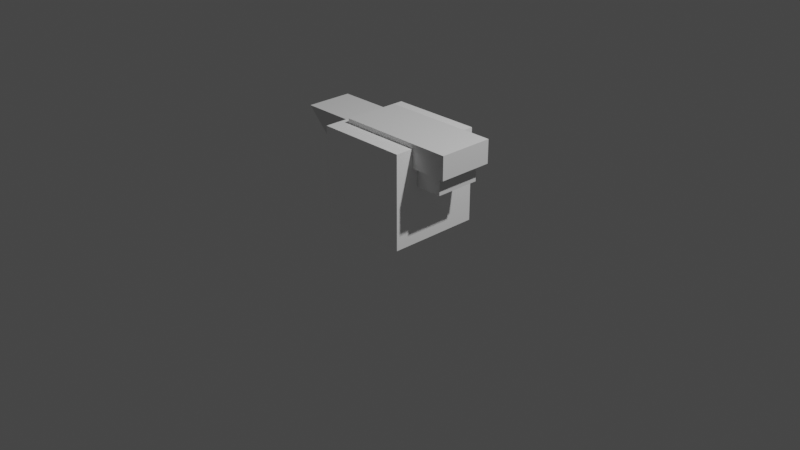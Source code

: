# Source: untitled.blend  (saved by Blender 3.3.6; exported with 4.5.12 LTS)
import bpy
from mathutils import Matrix  # noqa: F401  (used for matrix-valued properties, if any)

bpy.ops.wm.read_factory_settings(use_empty=True)
scene = bpy.context.scene
scene.name = 'Scene'

# ---- collections
col_collection = bpy.data.collections.new('Collection'); scene.collection.children.link(col_collection)

# ---- materials (node trees are filled in below, after node groups)
mat_material = bpy.data.materials.new('Material')
mat_material.alpha_threshold = 0.0
mat_material.use_transparent_shadow = False
mat_material.roughness = 0.5
mat_material.line_color = (0.0, 0.0, 0.0, 1.0)

# ---- material node trees
mat_material.use_nodes = True; mat_material.node_tree.nodes.clear()
_N = mat_material.node_tree.nodes; _L = mat_material.node_tree.links
n0 = _N.new('ShaderNodeOutputMaterial'); n0.name = 'Material Output'; n0.location = (300, 300)
n1 = _N.new('ShaderNodeBsdfPrincipled'); n1.name = 'Principled BSDF'; n1.location = (10, 300)
n1.distribution = 'GGX'
n1.subsurface_method = 'RANDOM_WALK_SKIN'
n1.inputs[0].default_value = (1.0, 1.0, 1.0, 1.0)
n1.inputs[3].default_value = 1.45
n1.inputs[27].default_value = (0.0, 0.0, 0.0, 1.0)
n1.inputs[28].default_value = 1.0
_L.new(n1.outputs[0], n0.inputs[0])
n0.is_active_output = True

# ---- world
world_world = bpy.data.worlds.new('World'); scene.world = world_world
world_world.use_nodes = True; world_world.node_tree.nodes.clear()
_N = world_world.node_tree.nodes; _L = world_world.node_tree.links
n0 = _N.new('ShaderNodeOutputWorld'); n0.name = 'World Output'; n0.location = (300, 300)
n1 = _N.new('ShaderNodeBackground'); n1.name = 'Background'; n1.location = (10, 300)
n1.inputs[0].default_value = (0.05088, 0.05088, 0.05088, 1.0)
_L.new(n1.outputs[0], n0.inputs[0])
n0.is_active_output = True
world_world.color = (0.05088, 0.05088, 0.05088)
world_world.use_sun_shadow = False
world_world.sun_shadow_jitter_overblur = 0.0

# ---- cameras
cam_camera = bpy.data.cameras.new('Camera')
cam_camera.clip_end = 100.0
cam_camera.ortho_scale = 7.314

# ---- lights
light_light = bpy.data.lights.new('Light', 'POINT')
light_light.transmission_factor = 0.0
light_light.energy = 1000.0
light_light.shadow_soft_size = 0.1
light_light.shadow_maximum_resolution = 0.006
light_light.use_absolute_resolution = True

# ---- meshes
me_cube = bpy.data.meshes.new('Cube')
me_cube.from_pydata([(-0.5, -0.5, -0.9923), (-0.5, -0.5, 0.007677), (-0.5, 0.5, -0.9923), (-0.5, 0.5, 0.007677), (0.5, -0.5, -0.9923), (0.5, -0.5, 0.007677), (0.5, 0.5, -0.9923), (0.5, 0.5, 0.007677)], [], [(0, 1, 3, 2), (2, 3, 7, 6), (6, 7, 5, 4), (4, 5, 1, 0), (2, 6, 4, 0), (7, 3, 1, 5)])
_uv = me_cube.uv_layers.new(name='UVMap')
_uv.uv.foreach_set('vector', [0.375, 0.0, 0.625, 0.0, 0.625, 0.25, 0.375, 0.25, 0.375, 0.25, 0.625, 0.25, 0.625, 0.5, 0.375, 0.5, 0.375, 0.5, 0.625, 0.5, 0.625, 0.75, 0.375, 0.75, 0.375, 0.75, 0.625, 0.75, 0.625, 1.0, 0.375, 1.0, 0.125, 0.5, 0.375, 0.5, 0.375, 0.75, 0.125, 0.75, 0.625, 0.5, 0.875, 0.5, 0.875, 0.75, 0.625, 0.75])
me_cube.materials.append(mat_material)
me_cube.use_mirror_vertex_groups = False
me_cube.update()
me_cube_001 = bpy.data.meshes.new('Cube.001')
me_cube_001.from_pydata([(-0.6, -0.48, 0.2), (-0.6, -0.48, 1.2), (-0.6, 0.5, 0.2), (-0.6, 0.5, 1.2), (0.5, -0.48, 0.2), (0.5, -0.48, 1.2), (0.5, 0.5, 0.2), (0.5, 0.5, 1.2), (-1.0, -0.48, 2.0), (-1.0, 0.5, 2.0), (1.6, -0.48, 2.0), (1.6, 0.5, 2.0), (1.6, -0.48, 1.2), (1.6, 0.5, 1.2), (-0.8, -0.7, 0.2), (-0.8, 0.7, 0.2), (0.7, -0.7, 0.2), (0.7, 0.7, 0.2), (-0.8, -0.7, 0.0), (-0.8, 0.7, 0.0), (0.7, -0.7, 0.0), (0.7, 0.7, 0.0), (-1.0, -0.48, 1.2), (-1.0, 0.5, 1.2), (-2.107, -0.5, 2.0), (-2.107, 0.5, 2.0), (-1.407, -0.5, 1.3), (-1.407, -0.5, 2.0), (-1.407, 0.5, 1.3), (-1.407, 0.5, 2.0), (-1.0, -0.5, 1.3), (-1.0, -0.5, 2.0), (-1.0, 0.5, 1.3), (-1.0, 0.5, 2.0), (-0.8, -0.6, 1.6), (-0.8, -0.6, 2.1), (-0.8, 0.6, 1.6), (-0.8, 0.6, 2.1), (1.8, -0.6, 1.6), (1.8, -0.6, 2.1), (1.8, 0.6, 1.6), (1.8, 0.6, 2.1)], [], [(0, 1, 3, 2), (2, 3, 7, 6), (6, 7, 5, 4), (4, 5, 1, 0), (6, 4, 16, 17), (7, 3, 9, 11), (11, 9, 8, 10), (3, 1, 8, 9), (1, 5, 10, 8), (10, 11, 13, 12), (5, 7, 13, 12), (7, 11, 13), (10, 5, 12), (17, 16, 20, 21), (4, 0, 14, 16), (2, 6, 17, 15), (0, 2, 15, 14), (19, 21, 20, 18), (14, 15, 19, 18), (16, 14, 18, 20), (15, 17, 21, 19), (9, 8, 22, 23), (22, 1, 3, 23), (23, 3, 9), (1, 22, 8), (25, 28, 26, 24), (28, 25, 29), (29, 27, 31, 33), (26, 27, 24), (29, 25, 24, 27), (32, 33, 31, 30), (28, 29, 33, 32), (27, 26, 30, 31), (26, 28, 32, 30), (34, 35, 37, 36), (36, 37, 41, 40), (40, 41, 39, 38), (38, 39, 35, 34), (36, 40, 38, 34), (41, 37, 35, 39)])
_uv = me_cube_001.uv_layers.new(name='UVMap')
_uv.uv.foreach_set('vector', [0.375, 0.0, 0.625, 0.0, 0.625, 0.25, 0.375, 0.25, 0.375, 0.25, 0.625, 0.25, 0.625, 0.5, 0.375, 0.5, 0.375, 0.5, 0.625, 0.5, 0.625, 0.75, 0.375, 0.75, 0.375, 0.75, 0.625, 0.75, 0.625, 1.0, 0.375, 1.0, 0.375, 0.5, 0.375, 0.75, 0.375, 0.75, 0.375, 0.5, 0.625, 0.5, 0.625, 0.25, 0.625, 0.25, 0.625, 0.5, 0.625, 0.5, 0.875, 0.5, 0.875, 0.75, 0.625, 0.75, 0.625, 0.25, 0.625, 0.0, 0.625, 0.0, 0.625, 0.25, 0.625, 1.0, 0.625, 0.75, 0.625, 0.75, 0.625, 1.0, 0.625, 0.75, 0.625, 0.5, 0.625, 0.5, 0.625, 0.75, 0.625, 0.75, 0.625, 0.5, 0.625, 0.5, 0.625, 0.75, 0.625, 0.5, 0.625, 0.5, 0.625, 0.5, 0.625, 0.75, 0.625, 0.75, 0.625, 0.75, 0.375, 0.5, 0.375, 0.75, 0.375, 0.75, 0.375, 0.5, 0.375, 0.75, 0.375, 1.0, 0.375, 1.0, 0.375, 0.75, 0.375, 0.25, 0.375, 0.5, 0.375, 0.5, 0.375, 0.25, 0.375, 0.0, 0.375, 0.25, 0.375, 0.25, 0.375, 0.0, 0.125, 0.5, 0.375, 0.5, 0.375, 0.75, 0.125, 0.75, 0.375, 0.0, 0.375, 0.25, 0.375, 0.25, 0.375, 0.0, 0.375, 0.75, 0.375, 1.0, 0.375, 1.0, 0.375, 0.75, 0.375, 0.25, 0.375, 0.5, 0.375, 0.5, 0.375, 0.25, 0.875, 0.5, 0.875, 0.75, 0.875, 0.75, 0.875, 0.5, 0.875, 0.75, 0.625, 0.0, 0.625, 0.25, 0.875, 0.5, 0.0, 0.0, 0.0, 0.0, 0.0, 0.0, 0.0, 0.0, 0.0, 0.0, 0.0, 0.0, 0.875, 0.5, 0.375, 0.5, 0.375, 0.75, 0.875, 0.75, 0.375, 0.5, 0.875, 0.5, 0.625, 0.5, 0.625, 0.5, 0.625, 0.75, 0.625, 0.75, 0.625, 0.5, 0.375, 0.75, 0.625, 0.75, 0.875, 0.75, 0.625, 0.5, 0.875, 0.5, 0.875, 0.75, 0.625, 0.75, 0.375, 0.5, 0.625, 0.5, 0.625, 0.75, 0.375, 0.75, 0.375, 0.5, 0.625, 0.5, 0.625, 0.5, 0.375, 0.5, 0.625, 0.75, 0.375, 0.75, 0.375, 0.75, 0.625, 0.75, 0.375, 0.75, 0.375, 0.5, 0.375, 0.5, 0.375, 0.75, 0.375, 0.0, 0.625, 0.0, 0.625, 0.25, 0.375, 0.25, 0.375, 0.25, 0.625, 0.25, 0.625, 0.5, 0.375, 0.5, 0.375, 0.5, 0.625, 0.5, 0.625, 0.75, 0.375, 0.75, 0.375, 0.75, 0.625, 0.75, 0.625, 1.0, 0.375, 1.0, 0.125, 0.5, 0.375, 0.5, 0.375, 0.75, 0.125, 0.75, 0.625, 0.5, 0.875, 0.5, 0.875, 0.75, 0.625, 0.75])
me_cube_001.update()

# ---- objects
ob_cube = bpy.data.objects.new('Cube', me_cube)
ob_light = bpy.data.objects.new('Light', light_light)
ob_camera = bpy.data.objects.new('Camera', cam_camera)
ob_cube_001 = bpy.data.objects.new('Cube.001', me_cube_001)

# ---- transforms, parenting, visibility, modifiers, constraints
ob_cube.location = (0.0, 0.0, 0.9923)
ob_cube.lock_rotations_4d = False
ob_cube.empty_display_type = 'ARROWS'
ob_cube.lineart.crease_threshold = 0.0
ob_light.location = (4.076, 1.005, 5.904)
ob_light.rotation_euler = (0.6503, 0.05522, 1.866)
ob_light.lock_rotations_4d = False
ob_light.empty_display_type = 'ARROWS'
ob_light.color = (0.0, 0.0, 0.0, 0.0)
ob_light.lineart.crease_threshold = 0.0
ob_camera.location = (7.359, -6.926, 4.958)
ob_camera.rotation_euler = (1.109, 0.0, 0.8149)
ob_camera.lock_rotations_4d = False
ob_camera.empty_display_type = 'ARROWS'
ob_camera.color = (0.0, 0.0, 0.0, 0.0)
ob_camera.display_type = 'WIRE'
ob_camera.lineart.crease_threshold = 0.0
ob_cube_001.location = (0.0, 0.0, 0.0)
ob_cube_001.scale = (0.5, 0.5, 0.5)

# ---- collection membership
col_collection.objects.link(ob_cube)
col_collection.objects.link(ob_light)
col_collection.objects.link(ob_camera)
col_collection.objects.link(ob_cube_001)

# ---- scene / render settings (as saved in the file)
scene.camera = ob_camera
scene.frame_start = 1; scene.frame_end = 250; scene.frame_set(1)
scene.render.engine = 'BLENDER_EEVEE_NEXT'
scene.cycles.sampling_pattern = 'TABULATED_SOBOL'
scene.cycles.use_light_tree = False
scene.view_settings.view_transform = 'Filmic'
bpy.context.view_layer.update()
